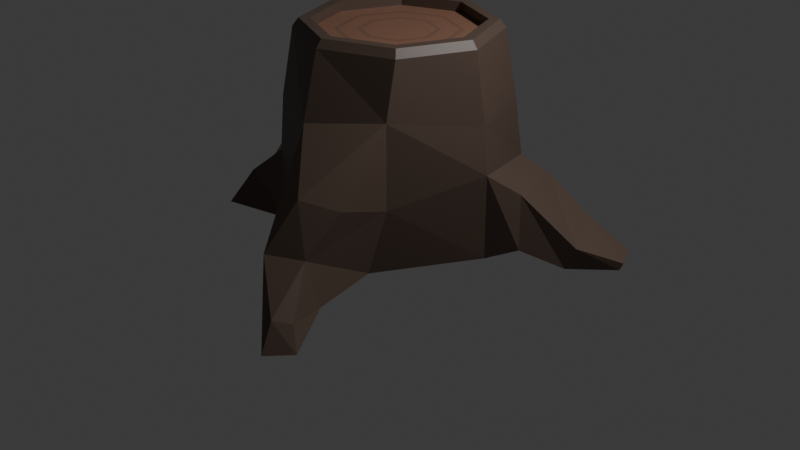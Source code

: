 # Source: treeStump.blend  (saved by Blender 4.0.36; exported with 4.5.12 LTS)
import bpy
from mathutils import Matrix  # noqa: F401  (used for matrix-valued properties, if any)

bpy.ops.wm.read_factory_settings(use_empty=True)
scene = bpy.context.scene
scene.name = 'Scene'

# ---- collections
col_collection = bpy.data.collections.new('Collection'); scene.collection.children.link(col_collection)

# ---- materials (node trees are filled in below, after node groups)
mat_material_001 = bpy.data.materials.new('Material.001')
mat_material_001.use_transparent_shadow = False
mat_material_003 = bpy.data.materials.new('Material.003')
mat_material_003.use_transparent_shadow = False
mat_material_004 = bpy.data.materials.new('Material.004')
mat_material_004.use_transparent_shadow = False

# ---- material node trees
mat_material_001.use_nodes = True; mat_material_001.node_tree.nodes.clear()
_N = mat_material_001.node_tree.nodes; _L = mat_material_001.node_tree.links
n0 = _N.new('ShaderNodeBsdfPrincipled'); n0.name = 'Principled BSDF'; n0.location = (10, 300)
n0.inputs[0].default_value = (0.09169, 0.0614, 0.0461, 1.0)
n0.inputs[3].default_value = 1.45
n1 = _N.new('ShaderNodeOutputMaterial'); n1.name = 'Material Output'; n1.location = (300, 300)
_L.new(n0.outputs[0], n1.inputs[0])
n1.is_active_output = True
mat_material_003.use_nodes = True; mat_material_003.node_tree.nodes.clear()
_N = mat_material_003.node_tree.nodes; _L = mat_material_003.node_tree.links
n0 = _N.new('ShaderNodeBsdfPrincipled'); n0.name = 'Principled BSDF'; n0.location = (10, 300)
n0.inputs[0].default_value = (0.2233, 0.1119, 0.07227, 1.0)
n0.inputs[3].default_value = 1.45
n1 = _N.new('ShaderNodeOutputMaterial'); n1.name = 'Material Output'; n1.location = (300, 300)
_L.new(n0.outputs[0], n1.inputs[0])
n1.is_active_output = True
mat_material_004.use_nodes = True; mat_material_004.node_tree.nodes.clear()
_N = mat_material_004.node_tree.nodes; _L = mat_material_004.node_tree.links
n0 = _N.new('ShaderNodeBsdfPrincipled'); n0.name = 'Principled BSDF'; n0.location = (10, 300)
n0.inputs[0].default_value = (0.1654, 0.08385, 0.05464, 1.0)
n0.inputs[2].default_value = 0.8211
n0.inputs[3].default_value = 1.45
n1 = _N.new('ShaderNodeOutputMaterial'); n1.name = 'Material Output'; n1.location = (300, 300)
_L.new(n0.outputs[0], n1.inputs[0])
n1.is_active_output = True

# ---- world
world_world = bpy.data.worlds.new('World'); scene.world = world_world
world_world.use_nodes = True; world_world.node_tree.nodes.clear()
_N = world_world.node_tree.nodes; _L = world_world.node_tree.links
n0 = _N.new('ShaderNodeOutputWorld'); n0.name = 'World Output'; n0.location = (300, 300)
n1 = _N.new('ShaderNodeBackground'); n1.name = 'Background'; n1.location = (10, 300)
n1.inputs[0].default_value = (0.05088, 0.05088, 0.05088, 1.0)
_L.new(n1.outputs[0], n0.inputs[0])
n0.is_active_output = True
world_world.color = (0.05088, 0.05088, 0.05088)
world_world.use_sun_shadow = False
world_world.sun_shadow_jitter_overblur = 0.0

# ---- cameras
cam_camera = bpy.data.cameras.new('Camera')
cam_camera.clip_end = 100.0
cam_camera.ortho_scale = 7.314

# ---- lights
light_light = bpy.data.lights.new('Light', 'POINT')
light_light.transmission_factor = 0.0
light_light.use_soft_falloff = False
light_light.energy = 1000.0
light_light.shadow_soft_size = 0.1
light_light.shadow_maximum_resolution = 0.006
light_light.use_absolute_resolution = True

# ---- meshes
me_cylinder_002 = bpy.data.meshes.new('Cylinder.002')
me_cylinder_002.from_pydata([(-1.129e-09, 0.0, -1.0), (-0.02717, 1.16, -1.002), (0.0, 1.0, 1.0), (0.8276, 0.8276, -1.0), (0.7071, 0.7071, 1.0), (1.17, 0.0, -1.0), (1.0, 0.0, 1.0), (0.6451, -0.9913, -0.9977), (0.7071, -0.7071, 1.0), (-0.1186, -1.161, -0.9876), (0.0, -1.0, 1.0), (-0.8276, -0.8276, -1.0), (-0.7071, -0.7071, 1.0), (-1.142, 0.02188, -0.9204), (-1.0, 0.0, 1.0), (-0.7319, 0.8891, -1.04), (-0.7071, 0.7071, 1.0), (-0.0616, 1.154, -0.3554), (0.8019, 0.9029, -0.3011), (1.205, -0.04289, -0.1252), (0.775, -0.8826, -0.3547), (-0.07187, -1.171, -0.3493), (-0.9069, -0.7572, -0.2987), (-1.348, -0.1934, -0.2225), (-0.7305, 0.9127, -0.3549), (-0.003667, 1.138, 0.2646), (0.7914, 0.7914, 0.3136), (1.119, 0.0, 0.3136), (0.7426, -0.8524, 0.4634), (0.06414, -1.223, 0.3755), (-0.7914, -0.7914, 0.3136), (-1.214, -0.01418, 0.1693), (-0.7805, 0.8277, 0.4423), (3.963e-10, 0.8319, 1.079), (0.5883, 0.5883, 1.079), (0.8319, 0.0, 1.079), (0.5883, -0.5883, 1.079), (3.963e-10, -0.8319, 1.079), (-0.5883, -0.5883, 1.079), (-0.8319, 0.0, 1.079), (-0.5883, 0.5883, 1.079), (0.8599, -1.741, -0.963), (0.3496, -1.891, -0.9713), (0.7807, -1.828, -0.5092), (0.413, -1.99, -0.5224), (0.8657, -1.501, -0.1274), (0.525, -1.681, -0.06983), (1.237, -2.31, -1.017), (1.02, -2.507, -1.043), (1.085, -2.212, -0.8323), (0.9479, -2.336, -0.8091), (1.987, 1.111, -1.076), (2.115, 0.8487, -1.07), (2.006, 1.138, -1.004), (2.137, 0.8711, -0.9981), (-1.588, 0.4656, -1.015), (-1.314, 0.9058, -0.9701), (-1.527, 0.6045, -0.4942), (-1.329, 0.9844, -0.4527), (-1.371, 0.3723, -0.1068), (-1.245, 0.8116, -0.02973), (-2.061, 0.946, -1.069), (-2.002, 1.057, -1.071), (-1.929, 0.9274, -0.7736), (-1.815, 1.105, -0.7845), (-1.61, -0.9312, -1.056), (-1.73, -0.7008, -1.037), (-1.405, -0.7606, -0.6759), (-1.519, -0.3972, -0.6505), (1.519, 1.027, -1.005), (1.794, 0.4278, -1.026), (1.579, 1.069, -0.7788), (1.879, 0.4661, -0.7974), (1.436, 0.1818, -0.88), (1.383, 0.2344, -0.3432), (1.145, 0.9589, -1.003), (1.089, 1.021, -0.4661), (-0.6239, 2.3, -1.051), (-0.7876, 2.237, -1.06), (-0.6469, 2.224, -0.9054), (-0.7924, 2.172, -0.9053), (-0.5306, 1.95, -0.9776), (-0.5996, 1.98, -0.7271), (-0.8507, 1.864, -1.004), (-0.8655, 1.88, -0.7112), (-0.3114, 1.603, -0.4993), (-0.226, 1.625, -1.019), (-0.6616, 1.458, -1.043), (-0.6504, 1.532, -0.5966), (0.6648, 0.6648, 1.079), (3.963e-10, 0.9402, 1.079), (0.9402, 0.0, 1.079), (0.6648, -0.6648, 1.079), (3.963e-10, -0.9402, 1.079), (-0.6648, -0.6648, 1.079), (-0.9402, 0.0, 1.079), (-0.6648, 0.6648, 1.079), (3.963e-10, 0.6154, 0.9757), (3.963e-10, 0.0, 0.9757), (0.4352, 0.4352, 0.9757), (0.6154, 0.0, 0.9757), (0.4352, -0.4352, 0.9757), (3.963e-10, -0.6154, 0.9757), (-0.4352, -0.4352, 0.9757), (-0.6154, 0.0, 0.9757), (-0.4352, 0.4352, 0.9757), (0.5883, 0.5883, 0.9757), (3.963e-10, 0.8319, 0.9757), (0.8319, 0.0, 0.9757), (0.5883, -0.5883, 0.9757), (3.963e-10, -0.8319, 0.9757), (-0.5883, -0.5883, 0.9757), (-0.8319, 0.0, 0.9757), (-0.5883, 0.5883, 0.9757), (0.3969, 0.3969, 0.9757), (3.963e-10, 0.5613, 0.9757), (0.5613, 0.0, 0.9757), (0.3969, -0.3969, 0.9757), (3.963e-10, -0.5613, 0.9757), (-0.3969, -0.3969, 0.9757), (-0.5613, 0.0, 0.9757), (-0.3969, 0.3969, 0.9757), (0.2821, 0.2821, 0.9757), (3.963e-10, 0.399, 0.9757), (0.399, 0.0, 0.9757), (0.2821, -0.2821, 0.9757), (3.963e-10, -0.399, 0.9757), (-0.2821, -0.2821, 0.9757), (-0.399, 0.0, 0.9757), (-0.2821, 0.2821, 0.9757), (0.2438, 0.2438, 0.9757), (3.963e-10, 0.3448, 0.9757), (0.3448, 0.0, 0.9757), (0.2438, -0.2438, 0.9757), (3.963e-10, -0.3448, 0.9757), (-0.2438, -0.2438, 0.9757), (-0.3448, 0.0, 0.9757), (-0.2438, 0.2438, 0.9757)], [], [(0, 1, 3), (2, 16, 96, 90), (25, 2, 4, 26), (0, 3, 5), (10, 8, 92, 93), (26, 4, 6, 27), (0, 5, 7), (16, 14, 95, 96), (27, 6, 8, 28), (0, 7, 9), (8, 6, 91, 92), (28, 8, 10, 29), (0, 9, 11), (4, 2, 90, 89), (29, 10, 12, 30), (0, 11, 13), (14, 12, 94, 95), (30, 12, 14, 31), (0, 13, 15), (6, 4, 89, 91), (31, 14, 16, 32), (0, 15, 1), (12, 10, 93, 94), (32, 16, 2, 25), (82, 81, 77, 79), (23, 31, 59, 57), (13, 11, 65, 66), (9, 21, 22, 11), (9, 7, 41, 42), (5, 19, 20, 7), (70, 69, 51, 52), (1, 17, 18, 3), (24, 32, 25, 17), (24, 15, 56, 58), (22, 30, 31, 23), (21, 29, 30, 22), (20, 28, 45, 43), (19, 27, 28, 20), (18, 26, 27, 19), (17, 25, 26, 18), (38, 37, 110, 111), (40, 39, 112, 113), (35, 34, 106, 108), (37, 36, 109, 110), (39, 38, 111, 112), (33, 40, 113, 107), (34, 33, 107, 106), (36, 35, 108, 109), (44, 42, 48, 50), (43, 45, 46, 44), (7, 20, 43, 41), (28, 29, 46, 45), (29, 21, 44, 46), (21, 9, 42, 44), (47, 49, 50, 48), (41, 43, 49, 47), (43, 44, 50, 49), (42, 41, 47, 48), (51, 53, 54, 52), (69, 71, 53, 51), (72, 70, 52, 54), (71, 72, 54, 53), (56, 55, 61, 62), (57, 59, 60, 58), (32, 24, 58, 60), (15, 13, 55, 56), (31, 32, 60, 59), (13, 23, 57, 55), (61, 63, 64, 62), (58, 56, 62, 64), (55, 57, 63, 61), (57, 58, 64, 63), (65, 67, 68, 66), (11, 22, 67, 65), (23, 13, 66, 68), (22, 23, 68, 67), (76, 74, 72, 71), (74, 73, 70, 72), (75, 76, 71, 69), (73, 75, 69, 70), (5, 3, 75, 73), (3, 18, 76, 75), (19, 5, 73, 74), (18, 19, 74, 76), (78, 80, 79, 77), (81, 83, 78, 77), (83, 84, 80, 78), (84, 82, 79, 80), (88, 85, 82, 84), (87, 88, 84, 83), (86, 87, 83, 81), (85, 86, 81, 82), (17, 1, 86, 85), (1, 15, 87, 86), (15, 24, 88, 87), (24, 17, 85, 88), (33, 34, 89, 90), (34, 35, 91, 89), (35, 36, 92, 91), (36, 37, 93, 92), (37, 38, 94, 93), (38, 39, 95, 94), (39, 40, 96, 95), (40, 33, 90, 96), (98, 130, 131), (98, 132, 130), (98, 133, 132), (98, 134, 133), (98, 135, 134), (98, 136, 135), (98, 137, 136), (98, 131, 137), (97, 99, 106, 107), (99, 100, 108, 106), (100, 101, 109, 108), (101, 102, 110, 109), (102, 103, 111, 110), (103, 104, 112, 111), (104, 105, 113, 112), (105, 97, 107, 113), (115, 114, 99, 97), (114, 116, 100, 99), (116, 117, 101, 100), (117, 118, 102, 101), (118, 119, 103, 102), (119, 120, 104, 103), (120, 121, 105, 104), (121, 115, 97, 105), (123, 122, 114, 115), (122, 124, 116, 114), (124, 125, 117, 116), (125, 126, 118, 117), (126, 127, 119, 118), (127, 128, 120, 119), (128, 129, 121, 120), (129, 123, 115, 121), (131, 130, 122, 123), (130, 132, 124, 122), (132, 133, 125, 124), (133, 134, 126, 125), (134, 135, 127, 126), (135, 136, 128, 127), (136, 137, 129, 128), (137, 131, 123, 129)])
me_cylinder_002.polygons.foreach_set('material_index', [0, 0, 0, 0, 0, 0, 0, 0, 0, 0, 0, 0, 0, 0, 0, 0, 0, 0, 0, 0, 0, 0, 0, 0, 0, 0, 0, 0, 0, 0, 0, 0, 0, 0, 0, 0, 0, 0, 0, 0, 0, 0, 0, 0, 0, 0, 0, 0, 0, 0, 0, 0, 0, 0, 0, 0, 0, 0, 0, 0, 0, 0, 0, 0, 0, 0, 0, 0, 0, 0, 0, 0, 0, 0, 0, 0, 0, 0, 0, 0, 0, 0, 0, 0, 0, 0, 0, 0, 0, 0, 0, 0, 0, 0, 0, 0, 0, 0, 0, 0, 0, 0, 0, 0, 1, 1, 1, 1, 1, 1, 1, 1, 1, 1, 1, 1, 1, 1, 1, 1, 3, 3, 3, 3, 3, 3, 3, 3, 1, 1, 1, 1, 1, 1, 1, 1, 3, 3, 3, 3, 3, 3, 3, 3])
_uv = me_cylinder_002.uv_layers.new(name='UVMap')
_uv.uv.foreach_set('vector', [0.75, 0.25, 0.75, 0.49, 0.9197, 0.4197, 0.0, 1.0, 0.125, 1.0, 0.125, 1.0, 0.0, 1.0, 1.0, 0.824, 1.0, 1.0, 0.875, 1.0, 0.875, 0.824, 0.75, 0.25, 0.9197, 0.4197, 0.99, 0.25, 0.5, 1.0, 0.625, 1.0, 0.625, 1.0, 0.5, 1.0, 0.875, 0.824, 0.875, 1.0, 0.75, 1.0, 0.75, 0.824, 0.75, 0.25, 0.99, 0.25, 0.9197, 0.08029, 0.125, 1.0, 0.25, 1.0, 0.25, 1.0, 0.125, 1.0, 0.75, 0.824, 0.75, 1.0, 0.625, 1.0, 0.625, 0.824, 0.75, 0.25, 0.9197, 0.08029, 0.75, 0.01, 0.625, 1.0, 0.75, 1.0, 0.75, 1.0, 0.625, 1.0, 0.625, 0.824, 0.625, 1.0, 0.5, 1.0, 0.5, 0.824, 0.75, 0.25, 0.75, 0.01, 0.5803, 0.08029, 0.875, 1.0, 1.0, 1.0, 1.0, 1.0, 0.875, 1.0, 0.5, 0.824, 0.5, 1.0, 0.375, 1.0, 0.375, 0.824, 0.75, 0.25, 0.5803, 0.08029, 0.51, 0.25, 0.25, 1.0, 0.375, 1.0, 0.375, 1.0, 0.25, 1.0, 0.375, 0.824, 0.375, 1.0, 0.25, 1.0, 0.25, 0.824, 0.75, 0.25, 0.51, 0.25, 0.5803, 0.4197, 0.75, 1.0, 0.875, 1.0, 0.875, 1.0, 0.75, 1.0, 0.25, 0.824, 0.25, 1.0, 0.125, 1.0, 0.125, 0.824, 0.75, 0.25, 0.5803, 0.4197, 0.75, 0.49, 0.375, 1.0, 0.5, 1.0, 0.5, 1.0, 0.375, 1.0, 0.125, 0.824, 0.125, 1.0, 0.0, 1.0, 0.0, 0.824, 1.0, 0.6656, 1.0, 0.5, 1.0, 0.5, 1.0, 0.6656, 0.25, 0.6656, 0.25, 0.824, 0.25, 0.824, 0.25, 0.6656, 0.51, 0.25, 0.5803, 0.08029, 0.5803, 0.08029, 0.51, 0.25, 0.5, 0.5, 0.5, 0.6656, 0.375, 0.6656, 0.375, 0.5, 0.75, 0.01, 0.9197, 0.08029, 0.9197, 0.08029, 0.75, 0.01, 0.75, 0.5, 0.75, 0.6656, 0.625, 0.6656, 0.625, 0.5, 0.99, 0.25, 0.9197, 0.4197, 0.9197, 0.4197, 0.99, 0.25, 1.0, 0.5, 1.0, 0.6656, 0.875, 0.6656, 0.875, 0.5, 0.125, 0.6656, 0.125, 0.824, 0.0, 0.824, 0.0, 0.6656, 0.125, 0.6656, 0.125, 0.5, 0.125, 0.5, 0.125, 0.6656, 0.375, 0.6656, 0.375, 0.824, 0.25, 0.824, 0.25, 0.6656, 0.5, 0.6656, 0.5, 0.824, 0.375, 0.824, 0.375, 0.6656, 0.625, 0.6656, 0.625, 0.824, 0.625, 0.824, 0.625, 0.6656, 0.75, 0.6656, 0.75, 0.824, 0.625, 0.824, 0.625, 0.6656, 0.875, 0.6656, 0.875, 0.824, 0.75, 0.824, 0.75, 0.6656, 1.0, 0.6656, 1.0, 0.824, 0.875, 0.824, 0.875, 0.6656, 0.09983, 0.09983, 0.25, 0.03763, 0.25, 0.03763, 0.09983, 0.09983, 0.09983, 0.4002, 0.03763, 0.25, 0.03763, 0.25, 0.09983, 0.4002, 0.4624, 0.25, 0.4002, 0.4002, 0.4002, 0.4002, 0.4624, 0.25, 0.25, 0.03763, 0.4002, 0.09983, 0.4002, 0.09983, 0.25, 0.03763, 0.03763, 0.25, 0.09983, 0.09983, 0.09983, 0.09983, 0.03763, 0.25, 0.25, 0.4624, 0.09983, 0.4002, 0.09983, 0.4002, 0.25, 0.4624, 0.4002, 0.4002, 0.25, 0.4624, 0.25, 0.4624, 0.4002, 0.4002, 0.4002, 0.09983, 0.4624, 0.25, 0.4624, 0.25, 0.4002, 0.09983, 0.5, 0.6656, 0.5, 0.5, 0.5, 0.5, 0.5, 0.6656, 0.625, 0.6656, 0.625, 0.824, 0.5, 0.824, 0.5, 0.6656, 0.625, 0.5, 0.625, 0.6656, 0.625, 0.6656, 0.625, 0.5, 0.625, 0.824, 0.5, 0.824, 0.5, 0.824, 0.625, 0.824, 0.5, 0.824, 0.5, 0.6656, 0.5, 0.6656, 0.5, 0.824, 0.5, 0.6656, 0.5, 0.5, 0.5, 0.5, 0.5, 0.6656, 0.625, 0.5, 0.625, 0.6656, 0.5, 0.6656, 0.5, 0.5, 0.625, 0.5, 0.625, 0.6656, 0.625, 0.6656, 0.625, 0.5, 0.625, 0.6656, 0.5, 0.6656, 0.5, 0.6656, 0.625, 0.6656, 0.75, 0.01, 0.9197, 0.08029, 0.9197, 0.08029, 0.75, 0.01, 0.875, 0.5, 0.875, 0.6656, 0.75, 0.6656, 0.75, 0.5, 0.875, 0.5, 0.875, 0.6656, 0.875, 0.6656, 0.875, 0.5, 0.75, 0.6656, 0.75, 0.5, 0.75, 0.5, 0.75, 0.6656, 0.875, 0.6656, 0.75, 0.6656, 0.75, 0.6656, 0.875, 0.6656, 0.5803, 0.4197, 0.51, 0.25, 0.51, 0.25, 0.5803, 0.4197, 0.25, 0.6656, 0.25, 0.824, 0.125, 0.824, 0.125, 0.6656, 0.125, 0.824, 0.125, 0.6656, 0.125, 0.6656, 0.125, 0.824, 0.5803, 0.4197, 0.51, 0.25, 0.51, 0.25, 0.5803, 0.4197, 0.25, 0.824, 0.125, 0.824, 0.125, 0.824, 0.25, 0.824, 0.25, 0.5, 0.25, 0.6656, 0.25, 0.6656, 0.25, 0.5, 0.25, 0.5, 0.25, 0.6656, 0.125, 0.6656, 0.125, 0.5, 0.125, 0.6656, 0.125, 0.5, 0.125, 0.5, 0.125, 0.6656, 0.25, 0.5, 0.25, 0.6656, 0.25, 0.6656, 0.25, 0.5, 0.25, 0.6656, 0.125, 0.6656, 0.125, 0.6656, 0.25, 0.6656, 0.375, 0.5, 0.375, 0.6656, 0.25, 0.6656, 0.25, 0.5, 0.375, 0.5, 0.375, 0.6656, 0.375, 0.6656, 0.375, 0.5, 0.25, 0.6656, 0.25, 0.5, 0.25, 0.5, 0.25, 0.6656, 0.375, 0.6656, 0.25, 0.6656, 0.25, 0.6656, 0.375, 0.6656, 0.875, 0.6656, 0.75, 0.6656, 0.75, 0.6656, 0.875, 0.6656, 0.75, 0.6656, 0.75, 0.5, 0.75, 0.5, 0.75, 0.6656, 0.875, 0.5, 0.875, 0.6656, 0.875, 0.6656, 0.875, 0.5, 0.99, 0.25, 0.9197, 0.4197, 0.9197, 0.4197, 0.99, 0.25, 0.99, 0.25, 0.9197, 0.4197, 0.9197, 0.4197, 0.99, 0.25, 0.875, 0.5, 0.875, 0.6656, 0.875, 0.6656, 0.875, 0.5, 0.75, 0.6656, 0.75, 0.5, 0.75, 0.5, 0.75, 0.6656, 0.875, 0.6656, 0.75, 0.6656, 0.75, 0.6656, 0.875, 0.6656, 0.125, 0.5, 0.125, 0.6656, 0.0, 0.6656, 0.0, 0.5, 0.75, 0.49, 0.5803, 0.4197, 0.5803, 0.4197, 0.75, 0.49, 0.125, 0.5, 0.125, 0.6656, 0.125, 0.6656, 0.125, 0.5, 0.125, 0.6656, 0.0, 0.6656, 0.0, 0.6656, 0.125, 0.6656, 0.125, 0.6656, 0.0, 0.6656, 0.0, 0.6656, 0.125, 0.6656, 0.125, 0.5, 0.125, 0.6656, 0.125, 0.6656, 0.125, 0.5, 0.75, 0.49, 0.5803, 0.4197, 0.5803, 0.4197, 0.75, 0.49, 1.0, 0.6656, 1.0, 0.5, 1.0, 0.5, 1.0, 0.6656, 1.0, 0.6656, 1.0, 0.5, 1.0, 0.5, 1.0, 0.6656, 0.75, 0.49, 0.5803, 0.4197, 0.5803, 0.4197, 0.75, 0.49, 0.125, 0.5, 0.125, 0.6656, 0.125, 0.6656, 0.125, 0.5, 0.125, 0.6656, 0.0, 0.6656, 0.0, 0.6656, 0.125, 0.6656, 0.25, 0.4624, 0.4002, 0.4002, 0.4197, 0.4197, 0.25, 0.49, 0.4002, 0.4002, 0.4624, 0.25, 0.49, 0.25, 0.4197, 0.4197, 0.4624, 0.25, 0.4002, 0.09983, 0.4197, 0.08029, 0.49, 0.25, 0.4002, 0.09983, 0.25, 0.03763, 0.25, 0.01, 0.4197, 0.08029, 0.25, 0.03763, 0.09983, 0.09983, 0.08029, 0.08029, 0.25, 0.01, 0.09983, 0.09983, 0.03763, 0.25, 0.01, 0.25, 0.08029, 0.08029, 0.03763, 0.25, 0.09983, 0.4002, 0.08029, 0.4197, 0.01, 0.25, 0.09983, 0.4002, 0.25, 0.4624, 0.25, 0.49, 0.08029, 0.4197, 0.25, 0.25, 0.3122, 0.3122, 0.25, 0.338, 0.25, 0.25, 0.338, 0.25, 0.3122, 0.3122, 0.25, 0.25, 0.3122, 0.1878, 0.338, 0.25, 0.25, 0.25, 0.25, 0.162, 0.3122, 0.1878, 0.25, 0.25, 0.1878, 0.1878, 0.25, 0.162, 0.25, 0.25, 0.162, 0.25, 0.1878, 0.1878, 0.25, 0.25, 0.1878, 0.3122, 0.162, 0.25, 0.25, 0.25, 0.25, 0.338, 0.1878, 0.3122, 0.25, 0.4071, 0.3611, 0.3611, 0.4002, 0.4002, 0.25, 0.4624, 0.3611, 0.3611, 0.4071, 0.25, 0.4624, 0.25, 0.4002, 0.4002, 0.4071, 0.25, 0.3611, 0.1389, 0.4002, 0.09983, 0.4624, 0.25, 0.3611, 0.1389, 0.25, 0.09289, 0.25, 0.03763, 0.4002, 0.09983, 0.25, 0.09289, 0.1389, 0.1389, 0.09983, 0.09983, 0.25, 0.03763, 0.1389, 0.1389, 0.09289, 0.25, 0.03763, 0.25, 0.09983, 0.09983, 0.09289, 0.25, 0.1389, 0.3611, 0.09983, 0.4002, 0.03763, 0.25, 0.1389, 0.3611, 0.25, 0.4071, 0.25, 0.4624, 0.09983, 0.4002, 0.25, 0.3933, 0.3513, 0.3513, 0.3611, 0.3611, 0.25, 0.4071, 0.3513, 0.3513, 0.3933, 0.25, 0.4071, 0.25, 0.3611, 0.3611, 0.3933, 0.25, 0.3513, 0.1487, 0.3611, 0.1389, 0.4071, 0.25, 0.3513, 0.1487, 0.25, 0.1067, 0.25, 0.09289, 0.3611, 0.1389, 0.25, 0.1067, 0.1487, 0.1487, 0.1389, 0.1389, 0.25, 0.09289, 0.1487, 0.1487, 0.1067, 0.25, 0.09289, 0.25, 0.1389, 0.1389, 0.1067, 0.25, 0.1487, 0.3513, 0.1389, 0.3611, 0.09289, 0.25, 0.1487, 0.3513, 0.25, 0.3933, 0.25, 0.4071, 0.1389, 0.3611, 0.25, 0.3518, 0.322, 0.322, 0.3513, 0.3513, 0.25, 0.3933, 0.322, 0.322, 0.3518, 0.25, 0.3933, 0.25, 0.3513, 0.3513, 0.3518, 0.25, 0.322, 0.178, 0.3513, 0.1487, 0.3933, 0.25, 0.322, 0.178, 0.25, 0.1482, 0.25, 0.1067, 0.3513, 0.1487, 0.25, 0.1482, 0.178, 0.178, 0.1487, 0.1487, 0.25, 0.1067, 0.178, 0.178, 0.1482, 0.25, 0.1067, 0.25, 0.1487, 0.1487, 0.1482, 0.25, 0.178, 0.322, 0.1487, 0.3513, 0.1067, 0.25, 0.178, 0.322, 0.25, 0.3518, 0.25, 0.3933, 0.1487, 0.3513, 0.25, 0.338, 0.3122, 0.3122, 0.322, 0.322, 0.25, 0.3518, 0.3122, 0.3122, 0.338, 0.25, 0.3518, 0.25, 0.322, 0.322, 0.338, 0.25, 0.3122, 0.1878, 0.322, 0.178, 0.3518, 0.25, 0.3122, 0.1878, 0.25, 0.162, 0.25, 0.1482, 0.322, 0.178, 0.25, 0.162, 0.1878, 0.1878, 0.178, 0.178, 0.25, 0.1482, 0.1878, 0.1878, 0.162, 0.25, 0.1482, 0.25, 0.178, 0.178, 0.162, 0.25, 0.1878, 0.3122, 0.178, 0.322, 0.1482, 0.25, 0.1878, 0.3122, 0.25, 0.338, 0.25, 0.3518, 0.178, 0.322])
me_cylinder_002.materials.append(mat_material_001)
me_cylinder_002.materials.append(mat_material_003)
me_cylinder_002.materials.append(mat_material_003)
me_cylinder_002.materials.append(mat_material_004)
me_cylinder_002.update()

# ---- objects
ob_light = bpy.data.objects.new('Light', light_light)
ob_camera = bpy.data.objects.new('Camera', cam_camera)
ob_cylinder = bpy.data.objects.new('Cylinder', me_cylinder_002)

# ---- transforms, parenting, visibility, modifiers, constraints
ob_light.location = (4.076, 1.005, 5.904)
ob_light.rotation_euler = (0.6503, 0.05522, 1.866)
ob_light.lock_rotations_4d = False
ob_light.empty_display_type = 'ARROWS'
ob_light.color = (0.0, 0.0, 0.0, 0.0)
ob_light.lineart.crease_threshold = 0.0
ob_camera.location = (7.359, -6.926, 4.958)
ob_camera.rotation_euler = (1.109, 0.0, 0.8149)
ob_camera.lock_rotations_4d = False
ob_camera.empty_display_type = 'ARROWS'
ob_camera.color = (0.0, 0.0, 0.0, 0.0)
ob_camera.display_type = 'WIRE'
ob_camera.lineart.crease_threshold = 0.0
ob_cylinder.location = (0.0, 0.0, 1.0)

# ---- collection membership
col_collection.objects.link(ob_light)
col_collection.objects.link(ob_camera)
col_collection.objects.link(ob_cylinder)

# ---- scene / render settings (as saved in the file)
scene.camera = ob_camera
scene.frame_start = 1; scene.frame_end = 250; scene.frame_set(1)
scene.render.engine = 'BLENDER_EEVEE_NEXT'
scene.cycles.sampling_pattern = 'TABULATED_SOBOL'
bpy.context.view_layer.update()
